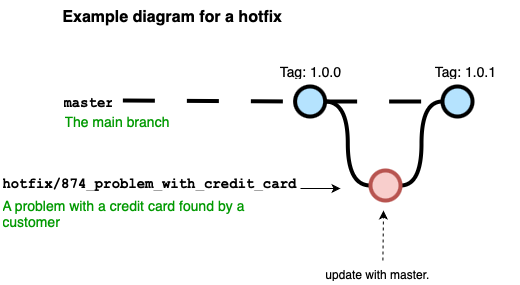

The diagram above was exported from draw.io. Its source (the exported page's mxGraphModel, read from the mxfile embedded in the PNG):
<mxGraphModel dx="524" dy="901" grid="1" gridSize="10" guides="1" tooltips="1" connect="1" arrows="1" fold="1" page="1" pageScale="1" pageWidth="827" pageHeight="1169" math="0" shadow="0">
  <root>
    <mxCell id="0" />
    <mxCell id="1" parent="0" />
    <mxCell id="YDnfKuZ10p5HXgh0Lu8t-70" value="" style="edgeStyle=orthogonalEdgeStyle;rounded=0;html=1;jettySize=auto;orthogonalLoop=1;plain-blue;endArrow=none;endFill=0;strokeWidth=4;strokeColor=#000000;dashed=1;dashPattern=8 8;" edge="1" parent="1" source="YDnfKuZ10p5HXgh0Lu8t-72" target="YDnfKuZ10p5HXgh0Lu8t-73">
      <mxGeometry x="292.25" y="211" as="geometry">
        <mxPoint x="1324.62" y="211" as="targetPoint" />
      </mxGeometry>
    </mxCell>
    <mxCell id="YDnfKuZ10p5HXgh0Lu8t-71" style="edgeStyle=orthogonalEdgeStyle;curved=1;rounded=0;html=1;exitX=1;exitY=0.5;exitPerimeter=0;endArrow=none;endFill=0;jettySize=auto;orthogonalLoop=1;strokeWidth=4;fontSize=15;entryX=0;entryY=0.5;entryDx=0;entryDy=0;entryPerimeter=0;" edge="1" parent="1" source="YDnfKuZ10p5HXgh0Lu8t-72" target="YDnfKuZ10p5HXgh0Lu8t-84">
      <mxGeometry relative="1" as="geometry">
        <mxPoint x="1212.12" y="296" as="targetPoint" />
      </mxGeometry>
    </mxCell>
    <mxCell id="YDnfKuZ10p5HXgh0Lu8t-72" value="" style="verticalLabelPosition=bottom;verticalAlign=top;html=1;strokeWidth=4;shape=mxgraph.flowchart.on-page_reference;plain-blue;gradientColor=none;fillColor=#B5E3Fe;strokeColor=#000000;" vertex="1" parent="1">
      <mxGeometry x="1134.62" y="196" width="30" height="30" as="geometry" />
    </mxCell>
    <mxCell id="YDnfKuZ10p5HXgh0Lu8t-73" value="" style="verticalLabelPosition=bottom;verticalAlign=top;html=1;strokeWidth=4;shape=mxgraph.flowchart.on-page_reference;plain-blue;gradientColor=none;strokeColor=#000000;fillColor=#B5E3FE;" vertex="1" parent="1">
      <mxGeometry x="1282" y="196" width="30" height="30" as="geometry" />
    </mxCell>
    <mxCell id="YDnfKuZ10p5HXgh0Lu8t-74" value="" style="edgeStyle=orthogonalEdgeStyle;rounded=0;html=1;jettySize=auto;orthogonalLoop=1;strokeWidth=4;endArrow=none;endFill=0;dashed=1;dashPattern=8 8;" edge="1" parent="1" target="YDnfKuZ10p5HXgh0Lu8t-72">
      <mxGeometry x="192.25" y="211" as="geometry">
        <mxPoint x="962.3699999999999" y="210" as="sourcePoint" />
      </mxGeometry>
    </mxCell>
    <mxCell id="YDnfKuZ10p5HXgh0Lu8t-75" value="master" style="text;html=1;strokeColor=none;fillColor=none;align=center;verticalAlign=middle;whiteSpace=wrap;overflow=hidden;fontSize=14;fontStyle=1;fontFamily=Courier New;" vertex="1" parent="1">
      <mxGeometry x="902.37" y="190" width="50" height="42" as="geometry" />
    </mxCell>
    <mxCell id="YDnfKuZ10p5HXgh0Lu8t-76" style="edgeStyle=orthogonalEdgeStyle;curved=1;rounded=0;html=1;entryX=0;entryY=0.5;entryPerimeter=0;endArrow=none;endFill=0;jettySize=auto;orthogonalLoop=1;strokeWidth=4;fontSize=15;" edge="1" parent="1" source="YDnfKuZ10p5HXgh0Lu8t-84" target="YDnfKuZ10p5HXgh0Lu8t-73">
      <mxGeometry relative="1" as="geometry">
        <mxPoint x="1452.12" y="296" as="sourcePoint" />
      </mxGeometry>
    </mxCell>
    <mxCell id="YDnfKuZ10p5HXgh0Lu8t-77" value="The main branch&lt;br&gt;" style="text;html=1;strokeColor=none;fillColor=none;align=left;verticalAlign=middle;whiteSpace=wrap;overflow=hidden;fontSize=14;fontStyle=0;fontColor=#009900;" vertex="1" parent="1">
      <mxGeometry x="902.37" y="220" width="146.75" height="20" as="geometry" />
    </mxCell>
    <mxCell id="YDnfKuZ10p5HXgh0Lu8t-78" value="" style="endArrow=classic;html=1;strokeWidth=1;fontFamily=Courier New;fontColor=#009900;exitX=1;exitY=0.75;exitDx=0;exitDy=0;" edge="1" parent="1" source="YDnfKuZ10p5HXgh0Lu8t-86">
      <mxGeometry width="50" height="50" relative="1" as="geometry">
        <mxPoint x="1132.37" y="296" as="sourcePoint" />
        <mxPoint x="1180" y="298" as="targetPoint" />
      </mxGeometry>
    </mxCell>
    <mxCell id="YDnfKuZ10p5HXgh0Lu8t-79" value="Tag: 1.0.1" style="text;html=1;strokeColor=none;fillColor=none;align=center;verticalAlign=middle;whiteSpace=wrap;overflow=hidden;fontSize=14;" vertex="1" parent="1">
      <mxGeometry x="1250" y="170" width="110" height="20" as="geometry" />
    </mxCell>
    <mxCell id="YDnfKuZ10p5HXgh0Lu8t-80" value="Tag: 1.0.0" style="text;html=1;strokeColor=none;fillColor=none;align=center;verticalAlign=middle;whiteSpace=wrap;overflow=hidden;fontSize=14;" vertex="1" parent="1">
      <mxGeometry x="1114.62" y="170" width="70" height="20" as="geometry" />
    </mxCell>
    <mxCell id="YDnfKuZ10p5HXgh0Lu8t-81" value="" style="endArrow=classic;html=1;strokeWidth=1;fontFamily=Courier New;fontColor=#009900;dashed=1;" edge="1" parent="1" source="YDnfKuZ10p5HXgh0Lu8t-82">
      <mxGeometry width="50" height="50" relative="1" as="geometry">
        <mxPoint x="1223" y="370" as="sourcePoint" />
        <mxPoint x="1223" y="320" as="targetPoint" />
      </mxGeometry>
    </mxCell>
    <mxCell id="YDnfKuZ10p5HXgh0Lu8t-82" value="&lt;span style=&quot;text-align: center;&quot;&gt;update with master.&lt;/span&gt;" style="text;html=1;strokeColor=none;fillColor=none;align=left;verticalAlign=middle;whiteSpace=wrap;overflow=hidden;fontSize=12;fontStyle=0;fontColor=#000000;" vertex="1" parent="1">
      <mxGeometry x="1162.5" y="370" width="119.5" height="25" as="geometry" />
    </mxCell>
    <UserObject label="Example diagram for a hotfix" link="https://nvie.com/posts/a-successful-git-branching-model/" id="YDnfKuZ10p5HXgh0Lu8t-83">
      <mxCell style="text;whiteSpace=wrap;html=1;fontStyle=1;fontSize=16;" vertex="1" parent="1">
        <mxGeometry x="900" y="110" width="257" height="30" as="geometry" />
      </mxCell>
    </UserObject>
    <mxCell id="YDnfKuZ10p5HXgh0Lu8t-84" value="" style="verticalLabelPosition=bottom;verticalAlign=top;html=1;strokeWidth=4;shape=mxgraph.flowchart.on-page_reference;plain-blue;gradientColor=none;strokeColor=#B85450;fillColor=#F8CECC;" vertex="1" parent="1">
      <mxGeometry x="1210" y="280" width="30" height="30" as="geometry" />
    </mxCell>
    <mxCell id="YDnfKuZ10p5HXgh0Lu8t-85" value="" style="group" connectable="0" vertex="1" parent="1">
      <mxGeometry x="840" y="280" width="300" height="60" as="geometry" />
    </mxCell>
    <mxCell id="YDnfKuZ10p5HXgh0Lu8t-86" value="hotfix/874_problem_with_credit_card" style="text;html=1;strokeColor=none;fillColor=none;align=left;verticalAlign=middle;whiteSpace=wrap;overflow=hidden;fontSize=14;fontStyle=1;fontFamily=Courier New;" vertex="1" parent="YDnfKuZ10p5HXgh0Lu8t-85">
      <mxGeometry width="300" height="24" as="geometry" />
    </mxCell>
    <mxCell id="YDnfKuZ10p5HXgh0Lu8t-87" value="A problem with a credit card found by a customer" style="text;html=1;strokeColor=none;fillColor=none;align=left;verticalAlign=middle;whiteSpace=wrap;overflow=hidden;fontSize=14;fontStyle=0;fontColor=#009900;" vertex="1" parent="YDnfKuZ10p5HXgh0Lu8t-85">
      <mxGeometry y="24" width="300" height="36" as="geometry" />
    </mxCell>
  </root>
</mxGraphModel>